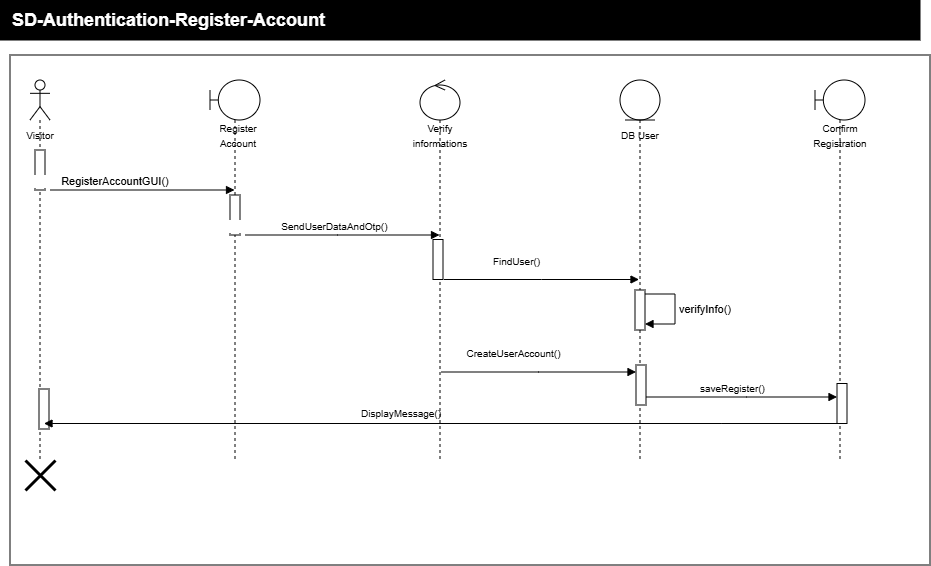

The diagram above was exported from draw.io. Its source (the exported page's mxGraphModel, read from the mxfile embedded in the PNG):
<mxGraphModel dx="365" dy="336" grid="1" gridSize="10" guides="1" tooltips="1" connect="1" arrows="1" fold="1" page="1" pageScale="1" pageWidth="850" pageHeight="1100" math="0" shadow="0">
  <root>
    <mxCell id="0" />
    <mxCell id="1" parent="0" />
    <mxCell id="LN4Y0vzYR7_N3SrYjEBy-18" parent="1" style="whiteSpace=wrap;html=1;movable=1;resizable=1;rotatable=1;deletable=1;editable=1;locked=0;connectable=1;" value="" vertex="1">
      <mxGeometry height="510" width="920" x="50" y="135" as="geometry" />
    </mxCell>
    <mxCell id="LN4Y0vzYR7_N3SrYjEBy-7" parent="1" style="shape=umlLifeline;perimeter=lifelinePerimeter;whiteSpace=wrap;html=1;container=1;dropTarget=0;collapsible=0;recursiveResize=0;outlineConnect=0;portConstraint=eastwest;newEdgeStyle={&quot;edgeStyle&quot;:&quot;sequenceEdgeStyle&quot;,&quot;libavoidRouting&quot;:0,&quot;curved&quot;:0,&quot;rounded&quot;:0};participant=umlActor;" value="" vertex="1">
      <mxGeometry height="380" width="20" x="70" y="160" as="geometry" />
    </mxCell>
    <mxCell id="LN4Y0vzYR7_N3SrYjEBy-21" parent="LN4Y0vzYR7_N3SrYjEBy-7" style="html=1;points=[[0,0,0,0,5],[0,1,0,0,-5],[1,0,0,0,5],[1,1,0,0,-5]];perimeter=orthogonalPerimeter;outlineConnect=0;targetShapes=umlLifeline;portConstraint=eastwest;newEdgeStyle={&quot;edgeStyle&quot;:&quot;sequenceEdgeStyle&quot;,&quot;libavoidRouting&quot;:0,&quot;curved&quot;:0,&quot;rounded&quot;:0};" value="" vertex="1">
      <mxGeometry height="40" width="10" x="5" y="70" as="geometry" />
    </mxCell>
    <mxCell id="LN4Y0vzYR7_N3SrYjEBy-41" parent="LN4Y0vzYR7_N3SrYjEBy-7" style="html=1;points=[[0,0,0,0,5],[0,1,0,0,-5],[1,0,0,0,5],[1,1,0,0,-5]];perimeter=orthogonalPerimeter;outlineConnect=0;targetShapes=umlLifeline;portConstraint=eastwest;newEdgeStyle={&quot;edgeStyle&quot;:&quot;sequenceEdgeStyle&quot;,&quot;libavoidRouting&quot;:0,&quot;curved&quot;:0,&quot;rounded&quot;:0};" value="" vertex="1">
      <mxGeometry height="40" width="10" x="9" y="309" as="geometry" />
    </mxCell>
    <mxCell id="LN4Y0vzYR7_N3SrYjEBy-8" parent="1" style="text;html=1;whiteSpace=wrap;strokeColor=none;fillColor=none;align=center;verticalAlign=middle;rounded=0;" value="&lt;font style=&quot;font-size: 10px;&quot;&gt;Visitor&lt;/font&gt;" vertex="1">
      <mxGeometry height="30" width="60" x="50" y="200" as="geometry" />
    </mxCell>
    <mxCell id="LN4Y0vzYR7_N3SrYjEBy-9" parent="1" style="shape=umlLifeline;perimeter=lifelinePerimeter;whiteSpace=wrap;html=1;container=1;dropTarget=0;collapsible=0;recursiveResize=0;outlineConnect=0;portConstraint=eastwest;newEdgeStyle={&quot;edgeStyle&quot;:&quot;sequenceEdgeStyle&quot;,&quot;libavoidRouting&quot;:0,&quot;curved&quot;:0,&quot;rounded&quot;:0};participant=umlBoundary;" value="" vertex="1">
      <mxGeometry height="380" width="50" x="250" y="160" as="geometry" />
    </mxCell>
    <mxCell id="LN4Y0vzYR7_N3SrYjEBy-10" parent="1" style="text;html=1;whiteSpace=wrap;strokeColor=none;fillColor=none;align=center;verticalAlign=middle;rounded=0;" value="&lt;span style=&quot;font-size: 10px;&quot;&gt;Register&lt;br&gt;Account&lt;/span&gt;" vertex="1">
      <mxGeometry height="30" width="60" x="248" y="200" as="geometry" />
    </mxCell>
    <mxCell id="LN4Y0vzYR7_N3SrYjEBy-11" parent="1" style="shape=umlLifeline;perimeter=lifelinePerimeter;whiteSpace=wrap;html=1;container=1;dropTarget=0;collapsible=0;recursiveResize=0;outlineConnect=0;portConstraint=eastwest;newEdgeStyle={&quot;edgeStyle&quot;:&quot;sequenceEdgeStyle&quot;,&quot;libavoidRouting&quot;:0,&quot;curved&quot;:0,&quot;rounded&quot;:0};participant=umlControl;" value="" vertex="1">
      <mxGeometry height="380" width="40" x="460" y="160" as="geometry" />
    </mxCell>
    <mxCell id="LN4Y0vzYR7_N3SrYjEBy-12" parent="1" style="text;html=1;whiteSpace=wrap;strokeColor=none;fillColor=none;align=center;verticalAlign=middle;rounded=0;" value="&lt;span style=&quot;font-size: 10px;&quot;&gt;Verify&lt;/span&gt;&lt;div&gt;&lt;span style=&quot;font-size: 10px;&quot;&gt;informations&lt;/span&gt;&lt;/div&gt;" vertex="1">
      <mxGeometry height="30" width="60" x="450" y="200" as="geometry" />
    </mxCell>
    <mxCell id="LN4Y0vzYR7_N3SrYjEBy-13" parent="1" style="shape=umlLifeline;perimeter=lifelinePerimeter;whiteSpace=wrap;html=1;container=1;dropTarget=0;collapsible=0;recursiveResize=0;outlineConnect=0;portConstraint=eastwest;newEdgeStyle={&quot;edgeStyle&quot;:&quot;sequenceEdgeStyle&quot;,&quot;libavoidRouting&quot;:0,&quot;curved&quot;:0,&quot;rounded&quot;:0};participant=umlEntity;" value="" vertex="1">
      <mxGeometry height="380" width="40" x="660" y="160" as="geometry" />
    </mxCell>
    <mxCell id="LN4Y0vzYR7_N3SrYjEBy-14" parent="1" style="text;html=1;whiteSpace=wrap;strokeColor=none;fillColor=none;align=center;verticalAlign=middle;rounded=0;" value="&lt;span style=&quot;font-size: 10px;&quot;&gt;DB User&lt;/span&gt;" vertex="1">
      <mxGeometry height="30" width="60" x="650" y="200" as="geometry" />
    </mxCell>
    <mxCell id="LN4Y0vzYR7_N3SrYjEBy-16" parent="1" style="shape=umlLifeline;perimeter=lifelinePerimeter;whiteSpace=wrap;html=1;container=1;dropTarget=0;collapsible=0;recursiveResize=0;outlineConnect=0;portConstraint=eastwest;newEdgeStyle={&quot;edgeStyle&quot;:&quot;sequenceEdgeStyle&quot;,&quot;libavoidRouting&quot;:0,&quot;curved&quot;:0,&quot;rounded&quot;:0};participant=umlBoundary;" value="" vertex="1">
      <mxGeometry height="380" width="50" x="855" y="160" as="geometry" />
    </mxCell>
    <mxCell id="LN4Y0vzYR7_N3SrYjEBy-17" parent="1" style="text;html=1;whiteSpace=wrap;strokeColor=none;fillColor=none;align=center;verticalAlign=middle;rounded=0;" value="&lt;span style=&quot;font-size: 10px;&quot;&gt;Confirm&lt;br&gt;Registration&lt;/span&gt;" vertex="1">
      <mxGeometry height="30" width="60" x="850" y="200" as="geometry" />
    </mxCell>
    <mxCell id="LN4Y0vzYR7_N3SrYjEBy-19" parent="1" style="whiteSpace=wrap;html=1;fillColor=#000000;" value="" vertex="1">
      <mxGeometry height="40" width="920" x="40" y="80" as="geometry" />
    </mxCell>
    <mxCell id="LN4Y0vzYR7_N3SrYjEBy-20" parent="1" style="text;html=1;whiteSpace=wrap;strokeColor=none;fillColor=none;align=left;verticalAlign=middle;rounded=0;fontColor=#FFFFFF;" value="&lt;b&gt;&lt;font style=&quot;font-size: 18px;&quot;&gt;SD-Authentication-Register-Account&lt;/font&gt;&lt;/b&gt;" vertex="1">
      <mxGeometry height="30" width="370" x="50" y="85" as="geometry" />
    </mxCell>
    <mxCell id="LN4Y0vzYR7_N3SrYjEBy-22" edge="1" parent="1" style="html=1;verticalAlign=bottom;endArrow=block;edgeStyle=sequenceEdgeStyle;libavoidRouting=0;curved=0;rounded=0;defaultLabelBackgroundColor=page;labelPadding=0 4;" target="LN4Y0vzYR7_N3SrYjEBy-9" value="&lt;span style=&quot;white-space: pre;&quot;&gt;&#09;&lt;/span&gt;&lt;span style=&quot;white-space: pre;&quot;&gt;&#09;&lt;/span&gt;RegisterAccountGUI()">
      <mxGeometry relative="1" width="80" x="-0.5664" as="geometry">
        <Array as="points">
          <mxPoint x="130" y="270" />
        </Array>
        <mxPoint x="90" y="270" as="sourcePoint" />
        <mxPoint x="170" y="270" as="targetPoint" />
      </mxGeometry>
    </mxCell>
    <mxCell id="LN4Y0vzYR7_N3SrYjEBy-25" parent="1" style="html=1;points=[[0,0,0,0,5],[0,1,0,0,-5],[1,0,0,0,5],[1,1,0,0,-5]];perimeter=orthogonalPerimeter;outlineConnect=0;targetShapes=umlLifeline;portConstraint=eastwest;newEdgeStyle={&quot;edgeStyle&quot;:&quot;sequenceEdgeStyle&quot;,&quot;libavoidRouting&quot;:0,&quot;curved&quot;:0,&quot;rounded&quot;:0};" value="" vertex="1">
      <mxGeometry height="40" width="10" x="270" y="275" as="geometry" />
    </mxCell>
    <mxCell id="LN4Y0vzYR7_N3SrYjEBy-26" edge="1" parent="1" style="html=1;verticalAlign=bottom;endArrow=block;edgeStyle=sequenceEdgeStyle;libavoidRouting=0;curved=0;rounded=0;defaultLabelBackgroundColor=page;labelPadding=0 4;" target="LN4Y0vzYR7_N3SrYjEBy-11" value="&lt;font style=&quot;font-size: 10px;&quot;&gt;&lt;span style=&quot;white-space: pre;&quot;&gt;&#09;&lt;/span&gt;&lt;span style=&quot;white-space: pre;&quot;&gt;&#09;&lt;/span&gt;&lt;span style=&quot;white-space: pre;&quot;&gt;&#09;&lt;/span&gt;&lt;span style=&quot;white-space: pre;&quot;&gt;&#09;&lt;/span&gt;SendUserDataAndOtp()&lt;/font&gt;">
      <mxGeometry relative="1" width="80" x="-0.5887" as="geometry">
        <Array as="points">
          <mxPoint x="377.5" y="315" />
        </Array>
        <mxPoint x="285" y="315" as="sourcePoint" />
        <mxPoint x="470" y="315" as="targetPoint" />
      </mxGeometry>
    </mxCell>
    <mxCell id="LN4Y0vzYR7_N3SrYjEBy-32" parent="1" style="html=1;points=[[0,0,0,0,5],[0,1,0,0,-5],[1,0,0,0,5],[1,1,0,0,-5]];perimeter=orthogonalPerimeter;outlineConnect=0;targetShapes=umlLifeline;portConstraint=eastwest;newEdgeStyle={&quot;edgeStyle&quot;:&quot;sequenceEdgeStyle&quot;,&quot;libavoidRouting&quot;:0,&quot;curved&quot;:0,&quot;rounded&quot;:0};" value="" vertex="1">
      <mxGeometry height="40" width="10" x="473" y="319.5" as="geometry" />
    </mxCell>
    <mxCell id="LN4Y0vzYR7_N3SrYjEBy-33" edge="1" parent="1" style="html=1;verticalAlign=bottom;endArrow=block;edgeStyle=sequenceEdgeStyle;libavoidRouting=0;curved=0;rounded=0;defaultLabelBackgroundColor=page;labelPadding=0 4;" value="&lt;font style=&quot;font-size: 10px;&quot;&gt;FindUser()&lt;/font&gt;">
      <mxGeometry relative="1" width="80" x="-0.2615" y="10" as="geometry">
        <mxPoint as="offset" />
        <Array as="points">
          <mxPoint x="581.5" y="359.5" />
        </Array>
        <mxPoint x="484" y="359.5" as="sourcePoint" />
        <mxPoint x="679" y="359.5" as="targetPoint" />
      </mxGeometry>
    </mxCell>
    <mxCell id="LN4Y0vzYR7_N3SrYjEBy-34" parent="1" style="html=1;points=[[0,0,0,0,5],[0,1,0,0,-5],[1,0,0,0,5],[1,1,0,0,-5]];perimeter=orthogonalPerimeter;outlineConnect=0;targetShapes=umlLifeline;portConstraint=eastwest;newEdgeStyle={&quot;edgeStyle&quot;:&quot;sequenceEdgeStyle&quot;,&quot;libavoidRouting&quot;:0,&quot;curved&quot;:0,&quot;rounded&quot;:0};" value="" vertex="1">
      <mxGeometry height="40" width="10" x="675" y="370" as="geometry" />
    </mxCell>
    <mxCell id="LN4Y0vzYR7_N3SrYjEBy-35" edge="1" parent="1" style="html=1;align=left;spacingLeft=2;endArrow=block;edgeStyle=sequenceEdgeStyle;libavoidRouting=0;curved=0;rounded=0;defaultLabelBackgroundColor=page;labelPadding=0 4;" target="LN4Y0vzYR7_N3SrYjEBy-34" value="verifyInfo()">
      <mxGeometry relative="1" as="geometry">
        <Array as="points">
          <mxPoint x="715" y="374" />
          <mxPoint x="715" y="404" />
        </Array>
        <mxPoint x="685" y="374" as="sourcePoint" />
      </mxGeometry>
    </mxCell>
    <mxCell id="LN4Y0vzYR7_N3SrYjEBy-36" edge="1" parent="1" style="html=1;verticalAlign=bottom;endArrow=block;edgeStyle=sequenceEdgeStyle;libavoidRouting=0;curved=0;rounded=0;defaultLabelBackgroundColor=page;labelPadding=0 4;" target="LN4Y0vzYR7_N3SrYjEBy-37" value="&lt;font style=&quot;font-size: 10px;&quot;&gt;&lt;span style=&quot;white-space: pre;&quot;&gt;&#09;&lt;/span&gt;&lt;span style=&quot;white-space: pre;&quot;&gt;&#09;&lt;/span&gt;&lt;span style=&quot;white-space: pre;&quot;&gt;&#09;&lt;/span&gt;&lt;span style=&quot;white-space: pre;&quot;&gt;&#09;&lt;/span&gt;saveRegister()&lt;/font&gt;">
      <mxGeometry relative="1" width="80" x="-0.5887" as="geometry">
        <Array as="points">
          <mxPoint x="786.5" y="477" />
        </Array>
        <mxPoint x="682.9615384615386" y="477" as="sourcePoint" />
        <mxPoint x="884" y="477" as="targetPoint" />
      </mxGeometry>
    </mxCell>
    <mxCell id="LN4Y0vzYR7_N3SrYjEBy-37" parent="1" style="html=1;points=[[0,0,0,0,5],[0,1,0,0,-5],[1,0,0,0,5],[1,1,0,0,-5]];perimeter=orthogonalPerimeter;outlineConnect=0;targetShapes=umlLifeline;portConstraint=eastwest;newEdgeStyle={&quot;edgeStyle&quot;:&quot;sequenceEdgeStyle&quot;,&quot;libavoidRouting&quot;:0,&quot;curved&quot;:0,&quot;rounded&quot;:0};" value="" vertex="1">
      <mxGeometry height="40" width="10" x="877" y="463.5" as="geometry" />
    </mxCell>
    <mxCell id="LN4Y0vzYR7_N3SrYjEBy-39" edge="1" parent="1" style="html=1;verticalAlign=bottom;endArrow=block;edgeStyle=sequenceEdgeStyle;libavoidRouting=0;curved=0;rounded=0;defaultLabelBackgroundColor=page;labelPadding=0 4;align=left;" value="">
      <mxGeometry relative="1" width="80" x="-0.884" as="geometry">
        <Array as="points">
          <mxPoint x="761.9000000000001" y="503.5" />
        </Array>
        <mxPoint x="877" y="503.5" as="sourcePoint" />
        <mxPoint x="84" y="503.5" as="targetPoint" />
      </mxGeometry>
    </mxCell>
    <mxCell id="LN4Y0vzYR7_N3SrYjEBy-40" parent="1" style="text;html=1;whiteSpace=wrap;strokeColor=none;fillColor=none;align=center;verticalAlign=middle;rounded=0;" value="&lt;font style=&quot;font-size: 10px;&quot;&gt;DisplayMessage()&lt;/font&gt;" vertex="1">
      <mxGeometry height="30" width="180" x="351" y="477.5" as="geometry" />
    </mxCell>
    <mxCell id="LN4Y0vzYR7_N3SrYjEBy-42" parent="1" style="shape=umlDestroy;whiteSpace=wrap;html=1;strokeWidth=3;targetShapes=umlLifeline;" value="" vertex="1">
      <mxGeometry height="30" width="30" x="65" y="540" as="geometry" />
    </mxCell>
    <mxCell id="P1ZgNOGMmnwMkPpIUMej-1" parent="1" style="html=1;points=[[0,0,0,0,5],[0,1,0,0,-5],[1,0,0,0,5],[1,1,0,0,-5]];perimeter=orthogonalPerimeter;outlineConnect=0;targetShapes=umlLifeline;portConstraint=eastwest;newEdgeStyle={&quot;edgeStyle&quot;:&quot;sequenceEdgeStyle&quot;,&quot;libavoidRouting&quot;:0,&quot;curved&quot;:0,&quot;rounded&quot;:0};" value="" vertex="1">
      <mxGeometry height="40" width="10" x="676" y="445" as="geometry" />
    </mxCell>
    <mxCell id="P1ZgNOGMmnwMkPpIUMej-2" edge="1" parent="1" style="html=1;verticalAlign=bottom;endArrow=block;edgeStyle=sequenceEdgeStyle;libavoidRouting=0;curved=0;rounded=0;defaultLabelBackgroundColor=page;labelPadding=0 4;" value="&lt;font style=&quot;font-size: 10px;&quot;&gt;CreateUserAccount()&lt;/font&gt;">
      <mxGeometry relative="1" width="80" x="-0.2615" y="10" as="geometry">
        <mxPoint as="offset" />
        <Array as="points">
          <mxPoint x="578.5" y="452" />
        </Array>
        <mxPoint x="481" y="452" as="sourcePoint" />
        <mxPoint x="676" y="452" as="targetPoint" />
      </mxGeometry>
    </mxCell>
  </root>
</mxGraphModel>